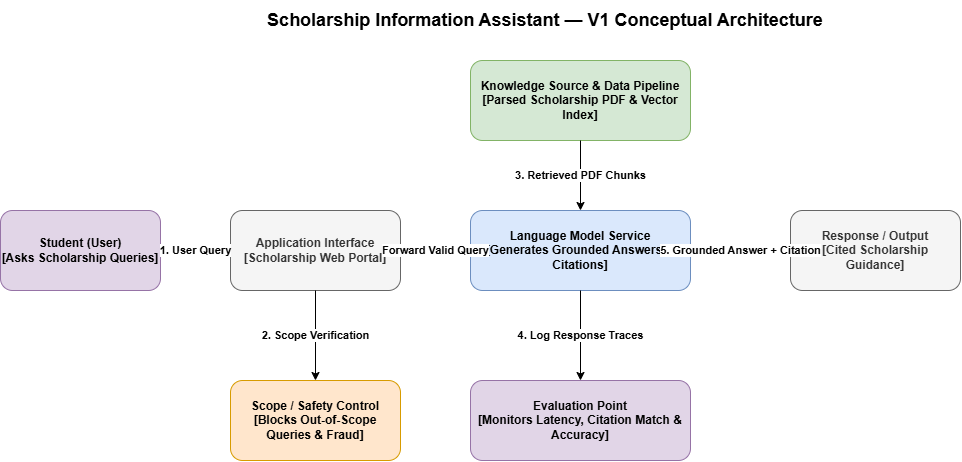

The diagram above was exported from draw.io. Its source (the exported page's mxGraphModel, read from the mxfile embedded in the PNG):
<mxGraphModel dx="1414" dy="829" grid="1" gridSize="10" guides="1" tooltips="1" connect="1" arrows="1" fold="1" page="1" pageScale="1" pageWidth="850" pageHeight="1100" math="0" shadow="0">
  <root>
    <mxCell id="0" />
    <mxCell id="1" parent="0" />
    <mxCell id="YSDGUfx9up63s7worDSb-30" parent="1" style="text;html=1;strokeColor=none;fillColor=none;align=center;verticalAlign=middle;whiteSpace=wrap;rounded=0;fontSize=18;fontStyle=1;" value="Scholarship Information Assistant — V1 Conceptual Architecture" vertex="1">
      <mxGeometry height="40" width="570" x="300" y="30" as="geometry" />
    </mxCell>
    <mxCell id="YSDGUfx9up63s7worDSb-31" parent="1" style="rounded=1;whiteSpace=wrap;html=1;fillColor=#e1d5e7;strokeColor=#9673a6;fontStyle=1;fontSize=12;" value="Student (User)&#10;[Asks Scholarship Queries]" vertex="1">
      <mxGeometry height="80" width="160" x="40" y="240" as="geometry" />
    </mxCell>
    <mxCell id="YSDGUfx9up63s7worDSb-32" parent="1" style="rounded=1;whiteSpace=wrap;html=1;fillColor=#f5f5f5;strokeColor=#666666;fontColor=#333333;fontStyle=1;fontSize=12;" value="Application Interface&#10;[Scholarship Web Portal]" vertex="1">
      <mxGeometry height="80" width="170" x="270" y="240" as="geometry" />
    </mxCell>
    <mxCell id="YSDGUfx9up63s7worDSb-33" parent="1" style="rounded=1;whiteSpace=wrap;html=1;fillColor=#ffe6cc;strokeColor=#d79b00;fontStyle=1;fontSize=12;" value="Scope / Safety Control&#10;[Blocks Out-of-Scope Queries &amp; Fraud]" vertex="1">
      <mxGeometry height="80" width="170" x="270" y="410" as="geometry" />
    </mxCell>
    <mxCell id="YSDGUfx9up63s7worDSb-34" parent="1" style="rounded=1;whiteSpace=wrap;html=1;fillColor=#d5e8d4;strokeColor=#82b366;fontStyle=1;fontSize=12;" value="Knowledge Source &amp;amp; Data Pipeline&lt;br&gt;[Parsed Scholarship PDF &amp;amp; Vector Index]" vertex="1">
      <mxGeometry height="80" width="220" x="510" y="90" as="geometry" />
    </mxCell>
    <mxCell id="YSDGUfx9up63s7worDSb-35" parent="1" style="rounded=1;whiteSpace=wrap;html=1;fillColor=#dae8fc;strokeColor=#6c8ebf;fontStyle=1;fontSize=12;" value="Language Model Service&#10;[Generates Grounded Answers &amp; Citations]" vertex="1">
      <mxGeometry height="80" width="220" x="510" y="240" as="geometry" />
    </mxCell>
    <mxCell id="YSDGUfx9up63s7worDSb-36" parent="1" style="rounded=1;whiteSpace=wrap;html=1;fillColor=#e1d5e7;strokeColor=#9673a6;fontStyle=1;fontSize=12;" value="Evaluation Point&#10;[Monitors Latency, Citation Match &amp; Accuracy]" vertex="1">
      <mxGeometry height="80" width="220" x="510" y="410" as="geometry" />
    </mxCell>
    <mxCell id="YSDGUfx9up63s7worDSb-37" parent="1" style="rounded=1;whiteSpace=wrap;html=1;fillColor=#f5f5f5;strokeColor=#666666;fontColor=#333333;fontStyle=1;fontSize=12;" value="Response / Output&#10;[Cited Scholarship Guidance]" vertex="1">
      <mxGeometry height="80" width="170" x="830" y="240" as="geometry" />
    </mxCell>
    <mxCell id="YSDGUfx9up63s7worDSb-38" edge="1" parent="1" source="YSDGUfx9up63s7worDSb-31" style="edgeStyle=orthogonalEdgeStyle;rounded=0;orthogonalLoop=1;jettySize=auto;html=1;exitX=1;exitY=0.5;exitDx=0;exitDy=0;entryX=0;entryY=0.5;entryDx=0;entryDy=0;fontStyle=1;fontSize=11;labelBackgroundColor=#ffffff;" target="YSDGUfx9up63s7worDSb-32" value="1. User Query">
      <mxGeometry relative="1" as="geometry" />
    </mxCell>
    <mxCell id="YSDGUfx9up63s7worDSb-39" edge="1" parent="1" source="YSDGUfx9up63s7worDSb-32" style="edgeStyle=orthogonalEdgeStyle;rounded=0;orthogonalLoop=1;jettySize=auto;html=1;exitX=0.5;exitY=1;exitDx=0;exitDy=0;entryX=0.5;entryY=0;entryDx=0;entryDy=0;fontStyle=1;fontSize=11;labelBackgroundColor=#ffffff;" target="YSDGUfx9up63s7worDSb-33" value="2. Scope Verification">
      <mxGeometry relative="1" as="geometry" />
    </mxCell>
    <mxCell id="YSDGUfx9up63s7worDSb-40" edge="1" parent="1" source="YSDGUfx9up63s7worDSb-34" style="edgeStyle=orthogonalEdgeStyle;rounded=0;orthogonalLoop=1;jettySize=auto;html=1;exitX=0.5;exitY=1;exitDx=0;exitDy=0;entryX=0.5;entryY=0;entryDx=0;entryDy=0;fontStyle=1;fontSize=11;labelBackgroundColor=#ffffff;" target="YSDGUfx9up63s7worDSb-35" value="3. Retrieved PDF Chunks">
      <mxGeometry relative="1" as="geometry" />
    </mxCell>
    <mxCell id="YSDGUfx9up63s7worDSb-41" edge="1" parent="1" source="YSDGUfx9up63s7worDSb-32" style="edgeStyle=orthogonalEdgeStyle;rounded=0;orthogonalLoop=1;jettySize=auto;html=1;exitX=1;exitY=0.5;exitDx=0;exitDy=0;entryX=0;entryY=0.5;entryDx=0;entryDy=0;fontStyle=1;fontSize=11;labelBackgroundColor=#ffffff;" target="YSDGUfx9up63s7worDSb-35" value="Forward Valid Query">
      <mxGeometry relative="1" as="geometry" />
    </mxCell>
    <mxCell id="YSDGUfx9up63s7worDSb-42" edge="1" parent="1" source="YSDGUfx9up63s7worDSb-35" style="edgeStyle=orthogonalEdgeStyle;rounded=0;orthogonalLoop=1;jettySize=auto;html=1;exitX=0.5;exitY=1;exitDx=0;exitDy=0;entryX=0.5;entryY=0;entryDx=0;entryDy=0;fontStyle=1;fontSize=11;labelBackgroundColor=#ffffff;" target="YSDGUfx9up63s7worDSb-36" value="4. Log Response Traces">
      <mxGeometry relative="1" as="geometry" />
    </mxCell>
    <mxCell id="YSDGUfx9up63s7worDSb-43" edge="1" parent="1" source="YSDGUfx9up63s7worDSb-35" style="edgeStyle=orthogonalEdgeStyle;rounded=0;orthogonalLoop=1;jettySize=auto;html=1;exitX=1;exitY=0.5;exitDx=0;exitDy=0;entryX=0;entryY=0.5;entryDx=0;entryDy=0;fontStyle=1;fontSize=11;labelBackgroundColor=#ffffff;" target="YSDGUfx9up63s7worDSb-37" value="5. Grounded Answer + Citation">
      <mxGeometry relative="1" as="geometry" />
    </mxCell>
  </root>
</mxGraphModel>